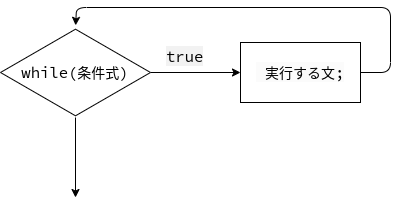

The diagram above was exported from draw.io. Its source (the exported page's mxGraphModel, read from the mxfile embedded in the PNG):
<mxGraphModel dx="1444" dy="552" grid="1" gridSize="10" guides="1" tooltips="1" connect="1" arrows="1" fold="1" page="1" pageScale="1" pageWidth="827" pageHeight="1169" background="#ffffff" math="0" shadow="0">
  <root>
    <mxCell id="0" />
    <mxCell id="1" parent="0" />
    <mxCell id="5" value="" style="edgeStyle=none;html=1;fontSize=20;" parent="1" source="2" edge="1">
      <mxGeometry relative="1" as="geometry">
        <mxPoint x="95" y="250" as="targetPoint" />
      </mxGeometry>
    </mxCell>
    <mxCell id="7" value="" style="edgeStyle=none;html=1;fontSize=20;" parent="1" source="2" edge="1">
      <mxGeometry relative="1" as="geometry">
        <mxPoint x="260" y="125" as="targetPoint" />
      </mxGeometry>
    </mxCell>
    <mxCell id="2" value="&lt;font face=&quot;monospace&quot; style=&quot;font-size: 14px;&quot;&gt;while(条件式)&lt;/font&gt;" style="html=1;whiteSpace=wrap;aspect=fixed;shape=isoRectangle;" parent="1" vertex="1">
      <mxGeometry x="20" y="80" width="150" height="90" as="geometry" />
    </mxCell>
    <mxCell id="8" value="&lt;span style=&quot;color: rgb(0, 0, 0); font-family: monospace; font-size: 14px; font-style: normal; font-variant-ligatures: normal; font-variant-caps: normal; font-weight: 400; letter-spacing: normal; orphans: 2; text-align: left; text-indent: 0px; text-transform: none; widows: 2; word-spacing: 0px; -webkit-text-stroke-width: 0px; background-color: rgb(242, 242, 242); text-decoration-thickness: initial; text-decoration-style: initial; text-decoration-color: initial; float: none; display: inline !important;&quot;&gt;true&lt;/span&gt;" style="text;whiteSpace=wrap;html=1;fontSize=20;" parent="1" vertex="1">
      <mxGeometry x="184" y="89" width="70" height="50" as="geometry" />
    </mxCell>
    <mxCell id="12" style="edgeStyle=none;html=1;exitX=1;exitY=0.5;exitDx=0;exitDy=0;fontFamily=monospace;fontSize=14;endArrow=classic;endFill=1;entryX=0.501;entryY=-0.024;entryDx=0;entryDy=0;entryPerimeter=0;" parent="1" edge="1" target="2" source="13">
      <mxGeometry relative="1" as="geometry">
        <mxPoint x="90" y="80" as="targetPoint" />
        <Array as="points">
          <mxPoint x="410" y="125" />
          <mxPoint x="410" y="60" />
          <mxPoint x="96" y="60" />
        </Array>
        <mxPoint x="320" y="155" as="sourcePoint" />
      </mxGeometry>
    </mxCell>
    <mxCell id="13" value="&lt;span style=&quot;color: rgb(0, 0, 0); font-family: monospace; font-size: 14px; font-style: normal; font-variant-ligatures: normal; font-variant-caps: normal; font-weight: 400; letter-spacing: normal; orphans: 2; text-align: center; text-indent: 0px; text-transform: none; widows: 2; word-spacing: 0px; -webkit-text-stroke-width: 0px; background-color: rgb(251, 251, 251); text-decoration-thickness: initial; text-decoration-style: initial; text-decoration-color: initial; float: none; display: inline !important;&quot;&gt;&amp;nbsp;実行する文;&lt;/span&gt;" style="rounded=0;whiteSpace=wrap;html=1;" parent="1" vertex="1">
      <mxGeometry x="260" y="95" width="120" height="60" as="geometry" />
    </mxCell>
  </root>
</mxGraphModel>